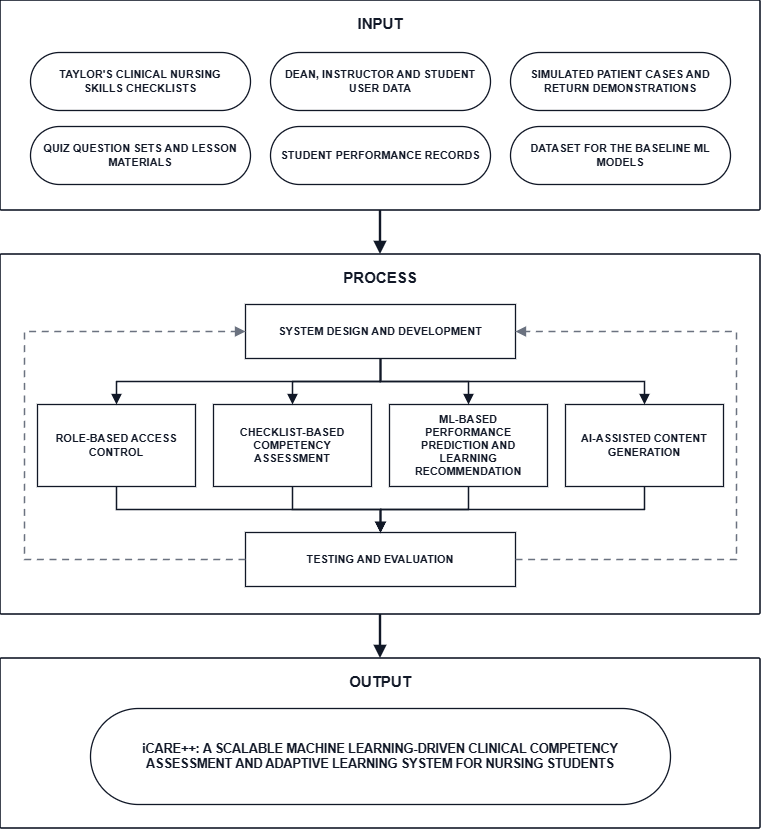

The diagram above was exported from draw.io. Its source (the exported page's mxGraphModel, read from the mxfile embedded in the PNG):
<mxGraphModel dx="1404" dy="794" grid="1" gridSize="10" guides="1" tooltips="1" connect="1" arrows="1" fold="1" page="1" pageScale="1" pageWidth="800" pageHeight="868" background="#ffffff" math="0" shadow="0">
  <root>
    <mxCell id="0" />
    <mxCell id="1" parent="0" />
    <mxCell id="process" parent="1" style="rounded=1;arcSize=3;absoluteArcSize=1;html=1;whiteSpace=wrap;fillColor=#ffffff;strokeColor=#111827;strokeWidth=1.6;verticalAlign=top;align=center;spacingTop=8;fontSize=15;fontStyle=1;fontColor=#111827;fontFamily=Helvetica;" value="PROCESS" vertex="1">
      <mxGeometry height="360" width="760" x="20" y="274" as="geometry" />
    </mxCell>
    <mxCell id="input" parent="1" style="rounded=1;arcSize=3;absoluteArcSize=1;html=1;whiteSpace=wrap;fillColor=#ffffff;strokeColor=#111827;strokeWidth=1.6;verticalAlign=top;align=center;spacingTop=8;fontSize=15;fontStyle=1;fontColor=#111827;fontFamily=Helvetica;" value="INPUT" vertex="1">
      <mxGeometry height="210" width="760" x="20" y="20" as="geometry" />
    </mxCell>
    <mxCell id="in0" parent="1" style="rounded=1;arcSize=50;html=1;whiteSpace=wrap;fillColor=#ffffff;strokeColor=#111827;strokeWidth=1.3;fontSize=11;fontStyle=1;fontColor=#111827;spacing=10;fontFamily=Helvetica;" value="TAYLOR'S CLINICAL NURSING SKILLS CHECKLISTS" vertex="1">
      <mxGeometry height="58" width="220" x="50" y="72" as="geometry" />
    </mxCell>
    <mxCell id="in1" parent="1" style="rounded=1;arcSize=50;html=1;whiteSpace=wrap;fillColor=#ffffff;strokeColor=#111827;strokeWidth=1.3;fontSize=11;fontStyle=1;fontColor=#111827;spacing=10;fontFamily=Helvetica;" value="DEAN, INSTRUCTOR AND STUDENT USER DATA" vertex="1">
      <mxGeometry height="58" width="220" x="290" y="72" as="geometry" />
    </mxCell>
    <mxCell id="in2" parent="1" style="rounded=1;arcSize=50;html=1;whiteSpace=wrap;fillColor=#ffffff;strokeColor=#111827;strokeWidth=1.3;fontSize=11;fontStyle=1;fontColor=#111827;spacing=10;fontFamily=Helvetica;" value="SIMULATED PATIENT CASES AND RETURN DEMONSTRATIONS" vertex="1">
      <mxGeometry height="58" width="220" x="530" y="72" as="geometry" />
    </mxCell>
    <mxCell id="in3" parent="1" style="rounded=1;arcSize=50;html=1;whiteSpace=wrap;fillColor=#ffffff;strokeColor=#111827;strokeWidth=1.3;fontSize=11;fontStyle=1;fontColor=#111827;spacing=10;fontFamily=Helvetica;" value="QUIZ QUESTION SETS AND LESSON MATERIALS" vertex="1">
      <mxGeometry height="58" width="220" x="50" y="146" as="geometry" />
    </mxCell>
    <mxCell id="in4" parent="1" style="rounded=1;arcSize=50;html=1;whiteSpace=wrap;fillColor=#ffffff;strokeColor=#111827;strokeWidth=1.3;fontSize=11;fontStyle=1;fontColor=#111827;spacing=10;fontFamily=Helvetica;" value="STUDENT PERFORMANCE RECORDS" vertex="1">
      <mxGeometry height="58" width="220" x="290" y="146" as="geometry" />
    </mxCell>
    <mxCell id="in5" parent="1" style="rounded=1;arcSize=50;html=1;whiteSpace=wrap;fillColor=#ffffff;strokeColor=#111827;strokeWidth=1.3;fontSize=11;fontStyle=1;fontColor=#111827;spacing=10;fontFamily=Helvetica;" value="DATASET FOR THE BASELINE ML MODELS" vertex="1">
      <mxGeometry height="58" width="220" x="530" y="146" as="geometry" />
    </mxCell>
    <mxCell id="design" parent="1" style="rounded=0;html=1;whiteSpace=wrap;fillColor=#ffffff;strokeColor=#111827;strokeWidth=1.3;fontSize=11;fontStyle=1;fontColor=#111827;spacing=8;fontFamily=Helvetica;" value="SYSTEM DESIGN AND DEVELOPMENT" vertex="1">
      <mxGeometry height="54" width="270" x="265" y="324" as="geometry" />
    </mxCell>
    <mxCell id="m0" parent="1" style="rounded=0;html=1;whiteSpace=wrap;fillColor=#ffffff;strokeColor=#111827;strokeWidth=1.3;fontSize=11;fontStyle=1;fontColor=#111827;spacing=8;fontFamily=Helvetica;" value="ROLE-BASED ACCESS CONTROL" vertex="1">
      <mxGeometry height="82" width="158" x="57" y="424" as="geometry" />
    </mxCell>
    <mxCell id="m1" parent="1" style="rounded=0;html=1;whiteSpace=wrap;fillColor=#ffffff;strokeColor=#111827;strokeWidth=1.3;fontSize=11;fontStyle=1;fontColor=#111827;spacing=8;fontFamily=Helvetica;" value="CHECKLIST-BASED COMPETENCY ASSESSMENT" vertex="1">
      <mxGeometry height="82" width="158" x="233" y="424" as="geometry" />
    </mxCell>
    <mxCell id="m2" parent="1" style="rounded=0;html=1;whiteSpace=wrap;fillColor=#ffffff;strokeColor=#111827;strokeWidth=1.3;fontSize=11;fontStyle=1;fontColor=#111827;spacing=8;fontFamily=Helvetica;" value="ML-BASED PERFORMANCE PREDICTION AND LEARNING RECOMMENDATION" vertex="1">
      <mxGeometry height="82" width="158" x="409" y="424" as="geometry" />
    </mxCell>
    <mxCell id="m3" parent="1" style="rounded=0;html=1;whiteSpace=wrap;fillColor=#ffffff;strokeColor=#111827;strokeWidth=1.3;fontSize=11;fontStyle=1;fontColor=#111827;spacing=8;fontFamily=Helvetica;" value="AI-ASSISTED CONTENT GENERATION" vertex="1">
      <mxGeometry height="82" width="158" x="585" y="424" as="geometry" />
    </mxCell>
    <mxCell id="testing" parent="1" style="rounded=0;html=1;whiteSpace=wrap;fillColor=#ffffff;strokeColor=#111827;strokeWidth=1.3;fontSize=11;fontStyle=1;fontColor=#111827;spacing=8;fontFamily=Helvetica;" value="TESTING AND EVALUATION" vertex="1">
      <mxGeometry height="54" width="270" x="265" y="552" as="geometry" />
    </mxCell>
    <mxCell id="output" parent="1" style="rounded=1;arcSize=3;absoluteArcSize=1;html=1;whiteSpace=wrap;fillColor=#ffffff;strokeColor=#111827;strokeWidth=1.6;verticalAlign=top;align=center;spacingTop=8;fontSize=15;fontStyle=1;fontColor=#111827;fontFamily=Helvetica;" value="OUTPUT" vertex="1">
      <mxGeometry height="170" width="760" x="20" y="678" as="geometry" />
    </mxCell>
    <mxCell id="result" parent="1" style="rounded=1;arcSize=50;html=1;whiteSpace=wrap;fillColor=#ffffff;strokeColor=#111827;strokeWidth=1.3;fontSize=12.5;fontStyle=1;fontColor=#111827;spacing=24;fontFamily=Helvetica;" value="iCARE++: A SCALABLE MACHINE LEARNING-DRIVEN CLINICAL COMPETENCY ASSESSMENT AND ADAPTIVE LEARNING SYSTEM FOR NURSING STUDENTS" vertex="1">
      <mxGeometry height="96" width="580" x="110" y="728" as="geometry" />
    </mxCell>
    <mxCell id="a1" edge="1" parent="1" source="design" style="edgeStyle=orthogonalEdgeStyle;rounded=0;html=1;strokeColor=#111827;strokeWidth=1.4;endArrow=block;endFill=1;endSize=7;exitX=0.5;exitY=1;exitDx=0;exitDy=0;entryX=0.5;entryY=0;entryDx=0;entryDy=0;" target="m0">
      <mxGeometry relative="1" as="geometry">
        <Array as="points">
          <mxPoint x="400" y="401" />
          <mxPoint x="136" y="401" />
        </Array>
      </mxGeometry>
    </mxCell>
    <mxCell id="a2" edge="1" parent="1" source="m0" style="edgeStyle=orthogonalEdgeStyle;rounded=0;html=1;strokeColor=#111827;strokeWidth=1.4;endArrow=block;endFill=1;endSize=7;exitX=0.5;exitY=1;exitDx=0;exitDy=0;entryX=0.5;entryY=0;entryDx=0;entryDy=0;" target="testing">
      <mxGeometry relative="1" as="geometry">
        <Array as="points">
          <mxPoint x="136" y="529" />
          <mxPoint x="400" y="529" />
        </Array>
      </mxGeometry>
    </mxCell>
    <mxCell id="a3" edge="1" parent="1" source="design" style="edgeStyle=orthogonalEdgeStyle;rounded=0;html=1;strokeColor=#111827;strokeWidth=1.4;endArrow=block;endFill=1;endSize=7;exitX=0.5;exitY=1;exitDx=0;exitDy=0;entryX=0.5;entryY=0;entryDx=0;entryDy=0;" target="m1">
      <mxGeometry relative="1" as="geometry">
        <Array as="points">
          <mxPoint x="400" y="401" />
          <mxPoint x="312" y="401" />
        </Array>
      </mxGeometry>
    </mxCell>
    <mxCell id="a4" edge="1" parent="1" source="m1" style="edgeStyle=orthogonalEdgeStyle;rounded=0;html=1;strokeColor=#111827;strokeWidth=1.4;endArrow=block;endFill=1;endSize=7;exitX=0.5;exitY=1;exitDx=0;exitDy=0;entryX=0.5;entryY=0;entryDx=0;entryDy=0;" target="testing">
      <mxGeometry relative="1" as="geometry">
        <Array as="points">
          <mxPoint x="312" y="529" />
          <mxPoint x="400" y="529" />
        </Array>
      </mxGeometry>
    </mxCell>
    <mxCell id="a5" edge="1" parent="1" source="design" style="edgeStyle=orthogonalEdgeStyle;rounded=0;html=1;strokeColor=#111827;strokeWidth=1.4;endArrow=block;endFill=1;endSize=7;exitX=0.5;exitY=1;exitDx=0;exitDy=0;entryX=0.5;entryY=0;entryDx=0;entryDy=0;" target="m2">
      <mxGeometry relative="1" as="geometry">
        <Array as="points">
          <mxPoint x="400" y="401" />
          <mxPoint x="488" y="401" />
        </Array>
      </mxGeometry>
    </mxCell>
    <mxCell id="a6" edge="1" parent="1" source="m2" style="edgeStyle=orthogonalEdgeStyle;rounded=0;html=1;strokeColor=#111827;strokeWidth=1.4;endArrow=block;endFill=1;endSize=7;exitX=0.5;exitY=1;exitDx=0;exitDy=0;entryX=0.5;entryY=0;entryDx=0;entryDy=0;" target="testing">
      <mxGeometry relative="1" as="geometry">
        <Array as="points">
          <mxPoint x="488" y="529" />
          <mxPoint x="400" y="529" />
        </Array>
      </mxGeometry>
    </mxCell>
    <mxCell id="a7" edge="1" parent="1" source="design" style="edgeStyle=orthogonalEdgeStyle;rounded=0;html=1;strokeColor=#111827;strokeWidth=1.4;endArrow=block;endFill=1;endSize=7;exitX=0.5;exitY=1;exitDx=0;exitDy=0;entryX=0.5;entryY=0;entryDx=0;entryDy=0;" target="m3">
      <mxGeometry relative="1" as="geometry">
        <Array as="points">
          <mxPoint x="400" y="401" />
          <mxPoint x="664" y="401" />
        </Array>
      </mxGeometry>
    </mxCell>
    <mxCell id="a8" edge="1" parent="1" source="m3" style="edgeStyle=orthogonalEdgeStyle;rounded=0;html=1;strokeColor=#111827;strokeWidth=1.4;endArrow=block;endFill=1;endSize=7;exitX=0.5;exitY=1;exitDx=0;exitDy=0;entryX=0.5;entryY=0;entryDx=0;entryDy=0;" target="testing">
      <mxGeometry relative="1" as="geometry">
        <Array as="points">
          <mxPoint x="664" y="529" />
          <mxPoint x="400" y="529" />
        </Array>
      </mxGeometry>
    </mxCell>
    <mxCell id="a9" edge="1" parent="1" source="testing" style="edgeStyle=orthogonalEdgeStyle;rounded=0;html=1;strokeColor=#111827;strokeWidth=1.4;endArrow=block;endFill=1;endSize=7;dashed=1;dashPattern=5 4;strokeColor=#6B7280;exitX=0;exitY=0.5;exitDx=0;exitDy=0;entryX=0;entryY=0.5;entryDx=0;entryDy=0;" target="design">
      <mxGeometry relative="1" as="geometry">
        <Array as="points">
          <mxPoint x="44" y="579" />
          <mxPoint x="44" y="351" />
        </Array>
      </mxGeometry>
    </mxCell>
    <mxCell id="a10" edge="1" parent="1" source="testing" style="edgeStyle=orthogonalEdgeStyle;rounded=0;html=1;strokeColor=#111827;strokeWidth=1.4;endArrow=block;endFill=1;endSize=7;dashed=1;dashPattern=5 4;strokeColor=#6B7280;exitX=1;exitY=0.5;exitDx=0;exitDy=0;entryX=1;entryY=0.5;entryDx=0;entryDy=0;" target="design">
      <mxGeometry relative="1" as="geometry">
        <Array as="points">
          <mxPoint x="756" y="579" />
          <mxPoint x="756" y="351" />
        </Array>
      </mxGeometry>
    </mxCell>
    <mxCell id="a11" edge="1" parent="1" source="input" style="edgeStyle=orthogonalEdgeStyle;rounded=0;html=1;strokeColor=#111827;strokeWidth=2.4;endArrow=block;endFill=1;endSize=7;exitX=0.5;exitY=1;exitDx=0;exitDy=0;entryX=0.5;entryY=0;entryDx=0;entryDy=0;" target="process">
      <mxGeometry relative="1" as="geometry" />
    </mxCell>
    <mxCell id="a12" edge="1" parent="1" source="process" style="edgeStyle=orthogonalEdgeStyle;rounded=0;html=1;strokeColor=#111827;strokeWidth=2.4;endArrow=block;endFill=1;endSize=7;exitX=0.5;exitY=1;exitDx=0;exitDy=0;entryX=0.5;entryY=0;entryDx=0;entryDy=0;" target="output">
      <mxGeometry relative="1" as="geometry" />
    </mxCell>
  </root>
</mxGraphModel>